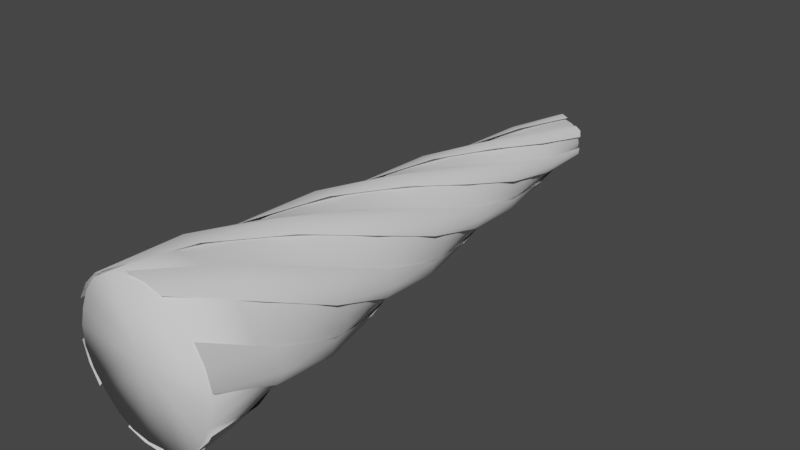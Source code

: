 # Source: attack_effect.blend  (saved by Blender 3.0.42; exported with 4.5.12 LTS)
import bpy
from mathutils import Matrix  # noqa: F401  (used for matrix-valued properties, if any)

bpy.ops.wm.read_factory_settings(use_empty=True)
scene = bpy.context.scene
scene.name = 'Scene'

# ---- world
world_world = bpy.data.worlds.new('World'); scene.world = world_world
world_world.use_nodes = True; world_world.node_tree.nodes.clear()
_N = world_world.node_tree.nodes; _L = world_world.node_tree.links
n0 = _N.new('ShaderNodeOutputWorld'); n0.name = 'World Output'; n0.location = (300, 300)
n1 = _N.new('ShaderNodeBackground'); n1.name = 'Background'; n1.location = (10, 300)
n1.inputs[0].default_value = (0.05088, 0.05088, 0.05088, 1.0)
_L.new(n1.outputs[0], n0.inputs[0])
n0.is_active_output = True
world_world.color = (0.05088, 0.05088, 0.05088)
world_world.use_sun_shadow = False
world_world.sun_shadow_jitter_overblur = 0.0

# ---- meshes
me_cone_001 = bpy.data.meshes.new('Cone.001')
me_cone_001.from_pydata([(2.721e-08, -3.771e-07, 0.0), (-0.8246, 0.9637, 10.0), (-1.029, 0.7073, 10.0), (-1.166, 0.3955, 10.0), (-1.252, 0.0817, 10.0), (-1.247, -0.2323, 10.0), (-1.127, -0.5372, 10.0), (-0.9257, -0.8125, 10.0), (-0.697, -1.044, 10.0), (-0.4223, -1.196, 10.0), (-0.0982, -1.244, 10.0), (0.2408, -1.208, 10.0), (0.5555, -1.126, 10.0), (0.8246, -0.9637, 10.0), (1.029, -0.7073, 10.0), (1.166, -0.3955, 10.0), (1.252, -0.0817, 10.0), (1.247, 0.2323, 10.0), (1.127, 0.5372, 10.0), (0.9257, 0.8125, 10.0), (0.697, 1.044, 10.0), (0.4223, 1.196, 10.0), (0.0982, 1.244, 10.0), (-0.2408, 1.208, 10.0), (-0.5555, 1.126, 10.0), (0.09953, -0.3737, 0.3704), (0.02167, -0.2299, 0.1481), (0.07612, -0.2134, 0.1481), (0.1827, -0.3315, 0.3704), (0.1267, -0.1826, 0.1481), (0.255, -0.2634, 0.3704), (0.1744, -0.1436, 0.1481), (0.3269, -0.1872, 0.3704), (0.2099, -0.09618, 0.1481), (0.3734, -0.1006, 0.3704), (0.2228, -0.04075, 0.1481), (0.3784, -0.007559, 0.3704), (0.2215, 0.01841, 0.1481), (0.3556, 0.08908, 0.3704), (0.2116, 0.07921, 0.1481), (0.3256, 0.1895, 0.3704), (0.1883, 0.1337, 0.1481), (0.2739, 0.273, 0.3704), (0.1467, 0.1726, 0.1481), (0.1958, 0.3239, 0.3704), (0.09478, 0.201, 0.1481), (0.1007, 0.3525, 0.3704), (0.0372, 0.2229, 0.1481), (-0.001323, 0.3767, 0.3704), (-0.02167, 0.2299, 0.1481), (-0.09953, 0.3737, 0.3704), (-0.07612, 0.2134, 0.1481), (-0.1827, 0.3315, 0.3704), (-0.1267, 0.1826, 0.1481), (-0.255, 0.2634, 0.3704), (-0.1744, 0.1436, 0.1481), (-0.3269, 0.1872, 0.3704), (-0.2099, 0.09618, 0.1481), (-0.3734, 0.1006, 0.3704), (-0.2228, 0.04075, 0.1481), (-0.3784, 0.007558, 0.3704), (-0.2215, -0.01841, 0.1481), (-0.3556, -0.08908, 0.3704), (-0.2116, -0.07921, 0.1481), (-0.3256, -0.1895, 0.3704), (-0.1883, -0.1337, 0.1481), (-0.2739, -0.273, 0.3704), (-0.1467, -0.1726, 0.1481), (-0.1958, -0.3239, 0.3704), (-0.09478, -0.201, 0.1481), (-0.1007, -0.3525, 0.3704), (-0.0372, -0.2229, 0.1481), (0.001323, -0.3767, 0.3704), (0.2585, -0.4133, 1.574), (0.1427, -0.4474, 1.574), (0.3379, -0.3286, 1.574), (0.3982, -0.2177, 1.574), (0.4588, -0.1001, 1.574), (0.4872, 0.01722, 1.574), (0.4536, 0.1283, 1.574), (0.3877, 0.236, 1.574), (0.3161, 0.3473, 1.574), (0.2287, 0.4305, 1.574), (0.1156, 0.457, 1.574), (-0.01058, 0.4537, 1.574), (-0.1427, 0.4474, 1.574), (-0.2585, 0.4133, 1.574), (-0.3379, 0.3286, 1.574), (-0.3982, 0.2177, 1.574), (-0.4588, 0.1001, 1.574), (-0.4872, -0.01722, 1.574), (-0.4536, -0.1283, 1.574), (-0.3877, -0.236, 1.574), (-0.3161, -0.3473, 1.574), (-0.2287, -0.4305, 1.574), (-0.1156, -0.457, 1.574), (0.01058, -0.4537, 1.574), (0.7688, 0.2881, 4.852), (0.7202, 0.5031, 5.517), (0.5552, 0.6344, 5.523), (0.65, 0.4453, 4.848), (0.7827, 0.09131, 4.849), (0.7869, 0.3029, 5.523), (0.3414, 0.7294, 5.536), (0.4785, 0.5808, 4.841), (0.1312, 0.8329, 5.523), (0.3123, 0.7235, 4.849), (-0.07566, 0.8752, 5.517), (0.1349, 0.8099, 4.852), (-0.2719, 0.798, 5.523), (-0.0607, 0.7855, 4.848), (-0.461, 0.6604, 5.536), (-0.2638, 0.7049, 4.841), (-0.6557, 0.5301, 5.523), (-0.4704, 0.6322, 4.849), (-0.7958, 0.3721, 5.517), (-0.6339, 0.5218, 4.852), (-0.827, 0.1636, 5.523), (-0.7107, 0.3402, 4.848), (-0.8024, -0.06903, 5.536), (-0.7423, 0.124, 4.841), (-0.7869, -0.3029, 5.523), (-0.7827, -0.09131, 4.849), (-0.7202, -0.5031, 5.517), (-0.7688, -0.2881, 4.852), (-0.5552, -0.6344, 5.523), (-0.65, -0.4453, 4.848), (-0.3414, -0.7294, 5.536), (-0.4785, -0.5808, 4.841), (-0.1312, -0.8329, 5.523), (-0.3123, -0.7235, 4.849), (0.07566, -0.8752, 5.517), (-0.1349, -0.8099, 4.852), (0.2719, -0.798, 5.523), (0.0607, -0.7855, 4.848), (0.461, -0.6604, 5.536), (0.2638, -0.7049, 4.841), (0.6557, -0.5301, 5.523), (0.4704, -0.6322, 4.849), (0.7958, -0.3721, 5.517), (0.6339, -0.5218, 4.852), (0.827, -0.1636, 5.523), (0.7107, -0.3402, 4.848), (0.8024, 0.06903, 5.536), (0.7423, -0.124, 4.841), (0.4429, -0.361, 2.438), (0.5948, -0.2507, 3.116), (0.3288, -0.4402, 2.437), (0.4965, -0.3708, 3.12), (0.612, -0.09673, 3.12), (0.4968, -0.236, 2.436), (0.5879, 0.07297, 3.128), (0.5189, -0.0864, 2.432), (0.5694, 0.2446, 3.12), (0.5456, 0.06463, 2.437), (0.5145, 0.3897, 3.116), (0.5341, 0.203, 2.438), (0.3898, 0.4816, 3.12), (0.4528, 0.3122, 2.436), (0.2307, 0.5456, 3.128), (0.3343, 0.4062, 2.432), (0.07281, 0.6154, 3.12), (0.2168, 0.5048, 2.437), (-0.08024, 0.6404, 3.116), (0.0912, 0.564, 2.438), (-0.2222, 0.5784, 3.12), (-0.04399, 0.5482, 2.436), (-0.3571, 0.4726, 3.128), (-0.1846, 0.4926, 2.432), (-0.4965, 0.3708, 3.12), (-0.3288, 0.4402, 2.437), (-0.5948, 0.2507, 3.116), (-0.4429, 0.361, 2.438), (-0.612, 0.09673, 3.12), (-0.4968, 0.236, 2.436), (-0.5879, -0.07297, 3.128), (-0.5189, 0.0864, 2.432), (-0.5694, -0.2446, 3.12), (-0.5456, -0.06463, 2.437), (-0.5145, -0.3897, 3.116), (-0.5341, -0.203, 2.438), (-0.3898, -0.4816, 3.12), (-0.4528, -0.3122, 2.436), (-0.2307, -0.5456, 3.128), (-0.3343, -0.4062, 2.432), (-0.07281, -0.6154, 3.12), (-0.2168, -0.5048, 2.437), (0.08024, -0.6404, 3.116), (-0.0912, -0.564, 2.438), (0.2222, -0.5784, 3.12), (0.04399, -0.5482, 2.436), (0.3571, -0.4726, 3.128), (0.1846, -0.4926, 2.432), (-0.03469, 1.006, 7.261), (-0.3019, 1.018, 7.924), (-0.2992, 0.9145, 7.25), (-0.5501, 0.8554, 7.943), (-0.5663, 0.833, 7.263), (-0.7986, 0.7014, 7.925), (-0.7809, 0.701, 7.268), (-0.9802, 0.51, 7.916), (-0.889, 0.4732, 7.261), (-1.032, 0.2474, 7.924), (-0.9416, 0.1982, 7.25), (-1.016, -0.0487, 7.943), (-1.005, -0.07398, 7.263), (-1.007, -0.3409, 7.925), (-0.9976, -0.3258, 7.268), (-0.9317, -0.5939, 7.916), (-0.8543, -0.5333, 7.261), (-0.7304, -0.7703, 7.924), (-0.6424, -0.7164, 7.25), (-0.4657, -0.9041, 7.943), (-0.4382, -0.9069, 7.263), (-0.2081, -1.042, 7.925), (-0.2166, -1.027, 7.268), (0.04842, -1.104, 7.916), (0.03469, -1.006, 7.261), (0.3019, -1.018, 7.924), (0.2992, -0.9145, 7.25), (0.5501, -0.8554, 7.943), (0.5663, -0.833, 7.263), (0.7986, -0.7014, 7.925), (0.7809, -0.701, 7.268), (0.9802, -0.51, 7.916), (0.889, -0.4732, 7.261), (1.032, -0.2474, 7.924), (0.9416, -0.1982, 7.25), (1.016, 0.04871, 7.943), (1.005, 0.07398, 7.263), (1.007, 0.3409, 7.925), (0.9976, 0.3258, 7.268), (0.9317, 0.5939, 7.916), (0.8543, 0.5333, 7.261), (0.7304, 0.7703, 7.924), (0.6424, 0.7164, 7.25), (0.4657, 0.9041, 7.943), (-0.04842, 1.104, 7.916), (0.2166, 1.027, 7.268), (0.2081, 1.042, 7.925), (0.4382, 0.9069, 7.263), (-0.8623, 0.8193, 9.124), (-0.5859, 0.9524, 8.469), (-1.033, 0.5368, 9.125), (-0.8005, 0.7241, 8.454), (-1.17, 0.2545, 9.109), (-1.005, 0.5017, 8.471), (-1.222, -0.03583, 9.106), (-1.13, 0.2558, 8.476), (-1.141, -0.3371, 9.124), (-1.118, -0.0312, 8.469), (-0.9816, -0.6266, 9.125), (-1.027, -0.3312, 8.454), (-0.8052, -0.8857, 9.109), (-0.9368, -0.6191, 8.471), (-0.58, -1.076, 9.106), (-0.7865, -0.8507, 8.476), (-0.2784, -1.156, 9.124), (-0.5319, -0.9836, 8.469), (0.05188, -1.163, 9.125), (-0.2269, -1.055, 8.454), (0.3644, -1.14, 9.109), (0.06775, -1.121, 8.471), (0.6421, -1.04, 9.106), (0.3434, -1.106, 8.476), (0.8623, -0.8193, 9.124), (0.5859, -0.9524, 8.469), (1.033, -0.5368, 9.125), (0.8005, -0.7241, 8.454), (1.17, -0.2545, 9.109), (1.005, -0.5017, 8.471), (1.222, 0.03583, 9.106), (1.13, -0.2558, 8.476), (1.141, 0.3371, 9.124), (1.118, 0.0312, 8.469), (0.9816, 0.6266, 9.125), (1.027, 0.3312, 8.454), (0.8052, 0.8857, 9.109), (0.9368, 0.6191, 8.471), (0.58, 1.076, 9.106), (0.7865, 0.8507, 8.476), (0.2784, 1.156, 9.124), (0.5319, 0.9836, 8.469), (-0.05188, 1.163, 9.125), (0.2269, 1.055, 8.454), (-0.3434, 1.106, 8.476), (-0.6421, 1.04, 9.106), (-0.06775, 1.121, 8.471), (-0.3644, 1.14, 9.109), (0.4396, 0.8901, 6.717), (0.6099, 0.7091, 6.06), (0.6146, 0.7281, 6.724), (0.7316, 0.5202, 6.056), (0.405, 0.8009, 6.055), (0.2047, 0.9304, 6.723), (0.1595, 0.8424, 6.045), (-0.05873, 0.9082, 6.739), (-0.08466, 0.8937, 6.056), (-0.3233, 0.8963, 6.724), (-0.3091, 0.8828, 6.06), (-0.551, 0.8257, 6.717), (-0.4911, 0.7512, 6.055), (-0.7034, 0.6424, 6.723), (-0.6498, 0.5593, 6.045), (-0.8159, 0.4032, 6.739), (-0.8163, 0.3735, 6.056), (-0.9379, 0.1682, 6.724), (-0.9191, 0.1737, 6.06), (-0.9906, -0.06435, 6.717), (-0.8961, -0.04969, 6.055), (-0.9081, -0.2879, 6.723), (-0.8092, -0.2831, 6.045), (-0.7571, -0.5049, 6.739), (-0.7316, -0.5202, 6.056), (-0.6146, -0.7281, 6.724), (-0.6099, -0.7091, 6.06), (-0.4396, -0.8901, 6.717), (-0.405, -0.8009, 6.055), (-0.2047, -0.9304, 6.723), (-0.1595, -0.8424, 6.045), (0.05873, -0.9082, 6.739), (0.08466, -0.8937, 6.056), (0.3233, -0.8963, 6.724), (0.3091, -0.8828, 6.06), (0.551, -0.8257, 6.717), (0.4911, -0.7512, 6.055), (0.7034, -0.6424, 6.723), (0.6498, -0.5593, 6.045), (0.8159, -0.4032, 6.739), (0.8163, -0.3735, 6.056), (0.9379, -0.1682, 6.724), (0.9191, -0.1737, 6.06), (0.9906, 0.06435, 6.717), (0.8961, 0.04969, 6.055), (0.9081, 0.2879, 6.723), (0.8092, 0.2831, 6.045), (0.7571, 0.5049, 6.739), (0.6749, 0.06736, 3.642), (0.689, 0.252, 4.321), (0.6016, 0.2406, 3.636), (0.5657, 0.4138, 4.332), (0.535, 0.417, 3.643), (0.4485, 0.5807, 4.321), (0.4368, 0.5556, 3.645), (0.3083, 0.6995, 4.317), (0.2791, 0.6181, 3.642), (0.1263, 0.7227, 4.321), (0.09249, 0.6413, 3.636), (-0.07553, 0.6968, 4.332), (-0.09364, 0.6718, 3.643), (-0.2787, 0.6787, 4.321), (-0.2628, 0.656, 3.645), (-0.4517, 0.6167, 4.317), (-0.3958, 0.5508, 3.642), (-0.5627, 0.4707, 4.321), (-0.5091, 0.4007, 3.636), (-0.6412, 0.283, 4.332), (-0.6286, 0.2548, 3.643), (-0.7271, 0.09803, 4.321), (-0.6995, 0.1005, 3.645), (-0.76, -0.08281, 4.317), (-0.6749, -0.06736, 3.642), (-0.689, -0.252, 4.321), (-0.6016, -0.2406, 3.636), (-0.5657, -0.4138, 4.332), (-0.535, -0.417, 3.643), (-0.4485, -0.5807, 4.321), (-0.4368, -0.5556, 3.645), (-0.3083, -0.6995, 4.317), (-0.2791, -0.6181, 3.642), (-0.1263, -0.7227, 4.321), (-0.09249, -0.6413, 3.636), (0.07553, -0.6968, 4.332), (0.09364, -0.6718, 3.643), (0.2787, -0.6787, 4.321), (0.2628, -0.656, 3.645), (0.4517, -0.6167, 4.317), (0.3958, -0.5508, 3.642), (0.5627, -0.4707, 4.321), (0.5091, -0.4007, 3.636), (0.6412, -0.283, 4.332), (0.76, 0.08281, 4.317), (0.6995, -0.1005, 3.645), (0.7271, -0.09803, 4.321), (0.6286, -0.2548, 3.643), (0.0, 2.45e-07, 10.0)], [], [(73, 25, 28, 75), (74, 72, 25, 73), (75, 28, 30, 76), (0, 31, 29), (76, 30, 32, 77), (0, 33, 31), (77, 32, 34, 78), (0, 35, 33), (78, 34, 36, 79), (0, 37, 35), (79, 36, 38, 80), (0, 39, 37), (80, 38, 40, 81), (0, 41, 39), (81, 40, 42, 82), (0, 43, 41), (82, 42, 44, 83), (0, 45, 43), (83, 44, 46, 84), (0, 47, 45), (84, 46, 48, 85), (0, 49, 47), (85, 48, 50, 86), (0, 51, 49), (86, 50, 52, 87), (0, 53, 51), (87, 52, 54, 88), (0, 55, 53), (88, 54, 56, 89), (0, 57, 55), (89, 56, 58, 90), (0, 59, 57), (90, 58, 60, 91), (0, 61, 59), (91, 60, 62, 92), (0, 63, 61), (92, 62, 64, 93), (0, 65, 63), (93, 64, 66, 94), (0, 67, 65), (94, 66, 68, 95), (0, 69, 67), (95, 68, 70, 96), (0, 71, 69), (96, 70, 72, 74), (0, 27, 26), (0, 29, 27), (28, 25, 26, 27), (30, 28, 27, 29), (32, 30, 29, 31), (34, 32, 31, 33), (36, 34, 33, 35), (38, 36, 35, 37), (40, 38, 37, 39), (42, 40, 39, 41), (44, 42, 41, 43), (46, 44, 43, 45), (48, 46, 45, 47), (50, 48, 47, 49), (52, 50, 49, 51), (54, 52, 51, 53), (56, 54, 53, 55), (58, 56, 55, 57), (60, 58, 57, 59), (62, 60, 59, 61), (64, 62, 61, 63), (66, 64, 63, 65), (68, 66, 65, 67), (70, 68, 67, 69), (72, 70, 69, 71), (25, 72, 71, 26), (0, 26, 71), (144, 380, 383, 101), (382, 146, 149, 337), (142, 378, 380, 144), (140, 376, 378, 142), (138, 374, 376, 140), (136, 372, 374, 138), (134, 370, 372, 136), (132, 368, 370, 134), (130, 366, 368, 132), (128, 364, 366, 130), (126, 362, 364, 128), (124, 360, 362, 126), (122, 358, 360, 124), (120, 356, 358, 122), (118, 354, 356, 120), (116, 352, 354, 118), (114, 350, 352, 116), (112, 348, 350, 114), (110, 346, 348, 112), (108, 344, 346, 110), (106, 342, 344, 108), (335, 143, 102, 292), (101, 383, 381, 97), (97, 381, 338, 100), (192, 96, 74, 147), (193, 294, 296, 195), (190, 95, 96, 192), (188, 94, 95, 190), (186, 93, 94, 188), (184, 92, 93, 186), (182, 91, 92, 184), (180, 90, 91, 182), (178, 89, 90, 180), (176, 88, 89, 178), (174, 87, 88, 176), (172, 86, 87, 174), (170, 85, 86, 172), (168, 84, 85, 170), (166, 83, 84, 168), (164, 82, 83, 166), (162, 81, 82, 164), (160, 80, 81, 162), (158, 79, 80, 160), (156, 78, 79, 158), (154, 77, 78, 156), (152, 76, 77, 154), (147, 74, 73, 145), (145, 73, 75, 150), (195, 296, 298, 197), (240, 291, 289, 238), (285, 237, 194, 242), (197, 298, 300, 199), (199, 300, 302, 201), (201, 302, 304, 203), (203, 304, 306, 205), (205, 306, 308, 207), (207, 308, 310, 209), (209, 310, 312, 211), (211, 312, 314, 213), (213, 314, 316, 215), (215, 316, 318, 217), (217, 318, 320, 219), (219, 320, 322, 221), (221, 322, 324, 223), (223, 324, 326, 225), (225, 326, 328, 227), (227, 328, 330, 229), (229, 330, 332, 231), (231, 332, 334, 233), (233, 334, 336, 235), (235, 336, 291, 240), (287, 239, 237, 285), (24, 288, 286, 1), (23, 283, 288, 24), (22, 281, 283, 23), (21, 279, 281, 22), (20, 277, 279, 21), (19, 275, 277, 20), (18, 273, 275, 19), (17, 271, 273, 18), (16, 269, 271, 17), (15, 267, 269, 16), (14, 265, 267, 15), (13, 263, 265, 14), (12, 261, 263, 13), (11, 259, 261, 12), (10, 257, 259, 11), (9, 255, 257, 10), (8, 253, 255, 9), (7, 251, 253, 8), (6, 249, 251, 7), (5, 247, 249, 6), (4, 245, 247, 5), (3, 243, 245, 4), (2, 241, 243, 3), (242, 194, 196, 244), (1, 286, 241, 2), (238, 289, 294, 193), (244, 196, 198, 246), (246, 198, 200, 248), (248, 200, 202, 250), (250, 202, 204, 252), (252, 204, 206, 254), (254, 206, 208, 256), (256, 208, 210, 258), (258, 210, 212, 260), (260, 212, 214, 262), (262, 214, 216, 264), (264, 216, 218, 266), (266, 218, 220, 268), (268, 220, 222, 270), (270, 222, 224, 272), (272, 224, 226, 274), (274, 226, 228, 276), (276, 228, 230, 278), (278, 230, 232, 280), (280, 232, 234, 282), (282, 234, 236, 284), (284, 236, 239, 287), (292, 102, 98, 290), (100, 338, 340, 104), (293, 99, 103, 295), (295, 103, 105, 297), (297, 105, 107, 299), (299, 107, 109, 301), (301, 109, 111, 303), (303, 111, 113, 305), (305, 113, 115, 307), (307, 115, 117, 309), (309, 117, 119, 311), (311, 119, 121, 313), (313, 121, 123, 315), (315, 123, 125, 317), (317, 125, 127, 319), (319, 127, 129, 321), (321, 129, 131, 323), (323, 131, 133, 325), (325, 133, 135, 327), (327, 135, 137, 329), (329, 137, 139, 331), (331, 139, 141, 333), (333, 141, 143, 335), (104, 340, 342, 106), (150, 75, 76, 152), (377, 189, 191, 379), (375, 187, 189, 377), (373, 185, 187, 375), (371, 183, 185, 373), (369, 181, 183, 371), (367, 179, 181, 369), (365, 177, 179, 367), (363, 175, 177, 365), (361, 173, 175, 363), (359, 171, 173, 361), (357, 169, 171, 359), (355, 167, 169, 357), (353, 165, 167, 355), (351, 163, 165, 353), (349, 161, 163, 351), (347, 159, 161, 349), (345, 157, 159, 347), (343, 155, 157, 345), (341, 153, 155, 343), (339, 151, 153, 341), (337, 149, 151, 339), (379, 191, 148, 384), (384, 148, 146, 382), (144, 101, 102, 143), (142, 144, 143, 141), (140, 142, 141, 139), (138, 140, 139, 137), (136, 138, 137, 135), (134, 136, 135, 133), (132, 134, 133, 131), (130, 132, 131, 129), (128, 130, 129, 127), (126, 128, 127, 125), (124, 126, 125, 123), (122, 124, 123, 121), (120, 122, 121, 119), (118, 120, 119, 117), (116, 118, 117, 115), (114, 116, 115, 113), (112, 114, 113, 111), (110, 112, 111, 109), (108, 110, 109, 107), (106, 108, 107, 105), (104, 106, 105, 103), (100, 104, 103, 99), (101, 97, 98, 102), (97, 100, 99, 98), (192, 147, 148, 191), (190, 192, 191, 189), (188, 190, 189, 187), (186, 188, 187, 185), (184, 186, 185, 183), (182, 184, 183, 181), (180, 182, 181, 179), (178, 180, 179, 177), (176, 178, 177, 175), (174, 176, 175, 173), (172, 174, 173, 171), (170, 172, 171, 169), (168, 170, 169, 167), (166, 168, 167, 165), (164, 166, 165, 163), (162, 164, 163, 161), (160, 162, 161, 159), (158, 160, 159, 157), (156, 158, 157, 155), (154, 156, 155, 153), (152, 154, 153, 151), (150, 152, 151, 149), (147, 145, 146, 148), (145, 150, 149, 146), (238, 193, 194, 237), (240, 238, 237, 239), (193, 195, 196, 194), (195, 197, 198, 196), (197, 199, 200, 198), (199, 201, 202, 200), (201, 203, 204, 202), (203, 205, 206, 204), (205, 207, 208, 206), (207, 209, 210, 208), (209, 211, 212, 210), (211, 213, 214, 212), (213, 215, 216, 214), (215, 217, 218, 216), (217, 219, 220, 218), (219, 221, 222, 220), (221, 223, 224, 222), (223, 225, 226, 224), (225, 227, 228, 226), (227, 229, 230, 228), (229, 231, 232, 230), (231, 233, 234, 232), (233, 235, 236, 234), (235, 240, 239, 236), (284, 287, 288, 283), (282, 284, 283, 281), (280, 282, 281, 279), (278, 280, 279, 277), (276, 278, 277, 275), (274, 276, 275, 273), (272, 274, 273, 271), (270, 272, 271, 269), (268, 270, 269, 267), (266, 268, 267, 265), (264, 266, 265, 263), (262, 264, 263, 261), (260, 262, 261, 259), (258, 260, 259, 257), (256, 258, 257, 255), (254, 256, 255, 253), (252, 254, 253, 251), (250, 252, 251, 249), (248, 250, 249, 247), (246, 248, 247, 245), (244, 246, 245, 243), (242, 244, 243, 241), (287, 285, 286, 288), (285, 242, 241, 286), (290, 293, 294, 289), (292, 290, 289, 291), (293, 295, 296, 294), (295, 297, 298, 296), (297, 299, 300, 298), (299, 301, 302, 300), (301, 303, 304, 302), (303, 305, 306, 304), (305, 307, 308, 306), (307, 309, 310, 308), (309, 311, 312, 310), (311, 313, 314, 312), (313, 315, 316, 314), (315, 317, 318, 316), (317, 319, 320, 318), (319, 321, 322, 320), (321, 323, 324, 322), (323, 325, 326, 324), (325, 327, 328, 326), (327, 329, 330, 328), (329, 331, 332, 330), (331, 333, 334, 332), (333, 335, 336, 334), (335, 292, 291, 336), (382, 337, 338, 381), (384, 382, 381, 383), (337, 339, 340, 338), (339, 341, 342, 340), (341, 343, 344, 342), (343, 345, 346, 344), (345, 347, 348, 346), (347, 349, 350, 348), (349, 351, 352, 350), (351, 353, 354, 352), (353, 355, 356, 354), (355, 357, 358, 356), (357, 359, 360, 358), (359, 361, 362, 360), (361, 363, 364, 362), (363, 365, 366, 364), (365, 367, 368, 366), (367, 369, 370, 368), (369, 371, 372, 370), (371, 373, 374, 372), (373, 375, 376, 374), (375, 377, 378, 376), (377, 379, 380, 378), (379, 384, 383, 380), (290, 98, 99, 293), (14, 15, 385), (16, 385, 15), (9, 10, 385), (385, 4, 5), (8, 9, 385), (13, 14, 385), (385, 16, 17), (21, 22, 385), (12, 13, 385), (12, 385, 11), (24, 1, 385), (6, 7, 385), (2, 3, 385), (3, 4, 385), (2, 385, 1), (385, 10, 11), (5, 6, 385), (23, 24, 385), (20, 21, 385), (7, 8, 385), (17, 18, 385), (18, 19, 385), (385, 22, 23), (19, 20, 385)])
me_cone_001.polygons.foreach_set('use_smooth', [True] * 408)
_uv = me_cone_001.uv_layers.new(name='UVMap')
_uv.uv.foreach_set('vector', [1.0, 0.9304, 1.0, 0.9919, 0.9583, 0.9919, 0.9583, 0.9304, 0.04167, 0.9304, 0.04167, 0.9919, -1.863e-07, 0.9919, -1.863e-07, 0.9304, 0.9583, 0.9304, 0.9583, 0.9919, 0.9167, 0.9919, 0.9167, 0.9304, 0.25, 0.25, 0.377, 0.377, 0.3398, 0.4056, 0.9167, 0.9304, 0.9167, 0.9919, 0.875, 0.9919, 0.875, 0.9304, 0.25, 0.25, 0.4056, 0.3398, 0.377, 0.377, 0.875, 0.9304, 0.875, 0.9919, 0.8333, 0.9919, 0.8333, 0.9304, 0.25, 0.25, 0.4235, 0.2965, 0.4056, 0.3398, 0.8333, 0.9304, 0.8333, 0.9919, 0.7917, 0.9919, 0.7917, 0.9304, 0.25, 0.25, 0.4297, 0.25, 0.4235, 0.2965, 0.7917, 0.9304, 0.7917, 0.9919, 0.75, 0.9919, 0.75, 0.9304, 0.25, 0.25, 0.4235, 0.2035, 0.4297, 0.25, 0.75, 0.9304, 0.75, 0.9919, 0.7083, 0.9919, 0.7083, 0.9304, 0.25, 0.25, 0.4056, 0.1602, 0.4235, 0.2035, 0.7083, 0.9304, 0.7083, 0.9919, 0.6667, 0.9919, 0.6667, 0.9304, 0.25, 0.25, 0.377, 0.123, 0.4056, 0.1602, 0.6667, 0.9304, 0.6667, 0.9919, 0.625, 0.9919, 0.625, 0.9304, 0.25, 0.25, 0.3398, 0.09441, 0.377, 0.123, 0.625, 0.9304, 0.625, 0.9919, 0.5833, 0.9919, 0.5833, 0.9304, 0.25, 0.25, 0.2965, 0.07647, 0.3398, 0.09441, 0.5833, 0.9304, 0.5833, 0.9919, 0.5417, 0.9919, 0.5417, 0.9304, 0.25, 0.25, 0.25, 0.07035, 0.2965, 0.07647, 0.5417, 0.9304, 0.5417, 0.9919, 0.5, 0.9919, 0.5, 0.9304, 0.25, 0.25, 0.2035, 0.07647, 0.25, 0.07035, 0.5, 0.9304, 0.5, 0.9919, 0.4583, 0.9919, 0.4583, 0.9304, 0.25, 0.25, 0.1602, 0.09441, 0.2035, 0.07647, 0.4583, 0.9304, 0.4583, 0.9919, 0.4167, 0.9919, 0.4167, 0.9304, 0.25, 0.25, 0.123, 0.123, 0.1602, 0.09441, 0.4167, 0.9304, 0.4167, 0.9919, 0.375, 0.9919, 0.375, 0.9304, 0.25, 0.25, 0.09441, 0.1602, 0.123, 0.123, 0.375, 0.9304, 0.375, 0.9919, 0.3333, 0.9919, 0.3333, 0.9304, 0.25, 0.25, 0.07647, 0.2035, 0.09441, 0.1602, 0.3333, 0.9304, 0.3333, 0.9919, 0.2917, 0.9919, 0.2917, 0.9304, 0.25, 0.25, 0.07035, 0.25, 0.07647, 0.2035, 0.2917, 0.9304, 0.2917, 0.9919, 0.25, 0.9919, 0.25, 0.9304, 0.25, 0.25, 0.07647, 0.2965, 0.07035, 0.25, 0.25, 0.9304, 0.25, 0.9919, 0.2083, 0.9919, 0.2083, 0.9304, 0.25, 0.25, 0.09441, 0.3398, 0.07647, 0.2965, 0.2083, 0.9304, 0.2083, 0.9919, 0.1667, 0.9919, 0.1667, 0.9304, 0.25, 0.25, 0.123, 0.377, 0.09441, 0.3398, 0.1667, 0.9304, 0.1667, 0.9919, 0.125, 0.9919, 0.125, 0.9304, 0.25, 0.25, 0.1602, 0.4056, 0.123, 0.377, 0.125, 0.9304, 0.125, 0.9919, 0.08333, 0.9919, 0.08333, 0.9304, 0.25, 0.25, 0.2035, 0.4235, 0.1602, 0.4056, 0.08333, 0.9304, 0.08333, 0.9919, 0.04167, 0.9919, 0.04167, 0.9304, 0.25, 0.25, 0.2965, 0.4235, 0.25, 0.4297, 0.25, 0.25, 0.3398, 0.4056, 0.2965, 0.4235, 0.3121, 0.4818, 0.25, 0.49, 0.25, 0.4297, 0.2965, 0.4235, 0.37, 0.4578, 0.3121, 0.4818, 0.2965, 0.4235, 0.3398, 0.4056, 0.4197, 0.4197, 0.37, 0.4578, 0.3398, 0.4056, 0.377, 0.377, 0.4578, 0.37, 0.4197, 0.4197, 0.377, 0.377, 0.4056, 0.3398, 0.4818, 0.3121, 0.4578, 0.37, 0.4056, 0.3398, 0.4235, 0.2965, 0.49, 0.25, 0.4818, 0.3121, 0.4235, 0.2965, 0.4297, 0.25, 0.4818, 0.1879, 0.49, 0.25, 0.4297, 0.25, 0.4235, 0.2035, 0.4578, 0.13, 0.4818, 0.1879, 0.4235, 0.2035, 0.4056, 0.1602, 0.4197, 0.08029, 0.4578, 0.13, 0.4056, 0.1602, 0.377, 0.123, 0.37, 0.04215, 0.4197, 0.08029, 0.377, 0.123, 0.3398, 0.09441, 0.3121, 0.01818, 0.37, 0.04215, 0.3398, 0.09441, 0.2965, 0.07647, 0.25, 0.01, 0.3121, 0.01818, 0.2965, 0.07647, 0.25, 0.07035, 0.1879, 0.01818, 0.25, 0.01, 0.25, 0.07035, 0.2035, 0.07647, 0.13, 0.04215, 0.1879, 0.01818, 0.2035, 0.07647, 0.1602, 0.09441, 0.08029, 0.08029, 0.13, 0.04215, 0.1602, 0.09441, 0.123, 0.123, 0.04215, 0.13, 0.08029, 0.08029, 0.123, 0.123, 0.09441, 0.1602, 0.01818, 0.1879, 0.04215, 0.13, 0.09441, 0.1602, 0.07647, 0.2035, 0.01, 0.25, 0.01818, 0.1879, 0.07647, 0.2035, 0.07035, 0.25, 0.01818, 0.3121, 0.01, 0.25, 0.07035, 0.25, 0.07647, 0.2965, 0.04215, 0.37, 0.01818, 0.3121, 0.07647, 0.2965, 0.09441, 0.3398, 0.08029, 0.4197, 0.04215, 0.37, 0.09441, 0.3398, 0.123, 0.377, 0.13, 0.4578, 0.08029, 0.4197, 0.123, 0.377, 0.1602, 0.4056, 0.1879, 0.4818, 0.13, 0.4578, 0.1602, 0.4056, 0.2035, 0.4235, 0.25, 0.49, 0.1879, 0.4818, 0.2035, 0.4235, 0.25, 0.4297, 0.25, 0.25, 0.25, 0.4297, 0.2035, 0.4235, 0.08333, 0.7635, 0.08333, 0.7895, 0.04167, 0.7901, 0.04167, 0.7631, 1.0, 0.8246, 1.0, 0.8516, 0.9583, 0.8514, 0.9583, 0.8248, 0.125, 0.7632, 0.125, 0.7901, 0.08333, 0.7895, 0.08333, 0.7635, 0.1667, 0.7629, 0.1667, 0.7903, 0.125, 0.7901, 0.125, 0.7632, 0.2083, 0.7631, 0.2083, 0.7901, 0.1667, 0.7903, 0.1667, 0.7629, 0.25, 0.7635, 0.25, 0.7895, 0.2083, 0.7901, 0.2083, 0.7631, 0.2917, 0.7632, 0.2917, 0.7901, 0.25, 0.7895, 0.25, 0.7635, 0.3333, 0.7629, 0.3333, 0.7903, 0.2917, 0.7901, 0.2917, 0.7632, 0.375, 0.7631, 0.375, 0.7901, 0.3333, 0.7903, 0.3333, 0.7629, 0.4167, 0.7635, 0.4167, 0.7895, 0.375, 0.7901, 0.375, 0.7631, 0.4583, 0.7632, 0.4583, 0.7901, 0.4167, 0.7895, 0.4167, 0.7635, 0.5, 0.7629, 0.5, 0.7903, 0.4583, 0.7901, 0.4583, 0.7632, 0.5417, 0.7631, 0.5417, 0.7901, 0.5, 0.7903, 0.5, 0.7629, 0.5833, 0.7635, 0.5833, 0.7895, 0.5417, 0.7901, 0.5417, 0.7631, 0.625, 0.7632, 0.625, 0.7901, 0.5833, 0.7895, 0.5833, 0.7635, 0.6667, 0.7629, 0.6667, 0.7903, 0.625, 0.7901, 0.625, 0.7632, 0.7083, 0.7631, 0.7083, 0.7901, 0.6667, 0.7903, 0.6667, 0.7629, 0.75, 0.7635, 0.75, 0.7895, 0.7083, 0.7901, 0.7083, 0.7631, 0.7917, 0.7632, 0.7917, 0.7901, 0.75, 0.7895, 0.75, 0.7635, 0.8333, 0.7629, 0.8333, 0.7903, 0.7917, 0.7901, 0.7917, 0.7632, 0.875, 0.7631, 0.875, 0.7901, 0.8333, 0.7903, 0.8333, 0.7629, 0.08333, 0.702, 0.08333, 0.728, 0.04167, 0.7287, 0.04167, 0.7014, 0.04167, 0.7631, 0.04167, 0.7901, -1.863e-07, 0.7903, -1.863e-07, 0.7629, 1.0, 0.7629, 1.0, 0.7903, 0.9583, 0.7901, 0.9583, 0.7632, 0.08333, 0.8866, 0.08333, 0.9304, 0.04167, 0.9304, 0.04167, 0.8863, 0.9583, 0.6399, 0.9583, 0.6674, 0.9167, 0.6665, 0.9167, 0.6405, 0.125, 0.8864, 0.125, 0.9304, 0.08333, 0.9304, 0.08333, 0.8866, 0.1667, 0.8862, 0.1667, 0.9304, 0.125, 0.9304, 0.125, 0.8864, 0.2083, 0.8863, 0.2083, 0.9304, 0.1667, 0.9304, 0.1667, 0.8862, 0.25, 0.8866, 0.25, 0.9304, 0.2083, 0.9304, 0.2083, 0.8863, 0.2917, 0.8864, 0.2917, 0.9304, 0.25, 0.9304, 0.25, 0.8866, 0.3333, 0.8862, 0.3333, 0.9304, 0.2917, 0.9304, 0.2917, 0.8864, 0.375, 0.8863, 0.375, 0.9304, 0.3333, 0.9304, 0.3333, 0.8862, 0.4167, 0.8866, 0.4167, 0.9304, 0.375, 0.9304, 0.375, 0.8863, 0.4583, 0.8864, 0.4583, 0.9304, 0.4167, 0.9304, 0.4167, 0.8866, 0.5, 0.8862, 0.5, 0.9304, 0.4583, 0.9304, 0.4583, 0.8864, 0.5417, 0.8863, 0.5417, 0.9304, 0.5, 0.9304, 0.5, 0.8862, 0.5833, 0.8866, 0.5833, 0.9304, 0.5417, 0.9304, 0.5417, 0.8863, 0.625, 0.8864, 0.625, 0.9304, 0.5833, 0.9304, 0.5833, 0.8866, 0.6667, 0.8862, 0.6667, 0.9304, 0.625, 0.9304, 0.625, 0.8864, 0.7083, 0.8863, 0.7083, 0.9304, 0.6667, 0.9304, 0.6667, 0.8862, 0.75, 0.8866, 0.75, 0.9304, 0.7083, 0.9304, 0.7083, 0.8863, 0.7917, 0.8864, 0.7917, 0.9304, 0.75, 0.9304, 0.75, 0.8866, 0.8333, 0.8862, 0.8333, 0.9304, 0.7917, 0.9304, 0.7917, 0.8864, 0.875, 0.8863, 0.875, 0.9304, 0.8333, 0.9304, 0.8333, 0.8862, 0.9167, 0.8866, 0.9167, 0.9304, 0.875, 0.9304, 0.875, 0.8863, 0.04167, 0.8863, 0.04167, 0.9304, -1.863e-07, 0.9304, -1.863e-07, 0.8862, 1.0, 0.8862, 1.0, 0.9304, 0.9583, 0.9304, 0.9583, 0.8864, 0.9167, 0.6405, 0.9167, 0.6665, 0.875, 0.6673, 0.875, 0.6398, 0.04167, 0.6398, 0.04167, 0.6673, -1.863e-07, 0.6677, -1.863e-07, 0.6396, 1.0, 0.5778, 1.0, 0.6064, 0.9583, 0.606, 0.9583, 0.5782, 0.875, 0.6398, 0.875, 0.6673, 0.8333, 0.6677, 0.8333, 0.6396, 0.8333, 0.6396, 0.8333, 0.6677, 0.7917, 0.6674, 0.7917, 0.6399, 0.7917, 0.6399, 0.7917, 0.6674, 0.75, 0.6665, 0.75, 0.6405, 0.75, 0.6405, 0.75, 0.6665, 0.7083, 0.6673, 0.7083, 0.6398, 0.7083, 0.6398, 0.7083, 0.6673, 0.6667, 0.6677, 0.6667, 0.6396, 0.6667, 0.6396, 0.6667, 0.6677, 0.625, 0.6674, 0.625, 0.6399, 0.625, 0.6399, 0.625, 0.6674, 0.5833, 0.6665, 0.5833, 0.6405, 0.5833, 0.6405, 0.5833, 0.6665, 0.5417, 0.6673, 0.5417, 0.6398, 0.5417, 0.6398, 0.5417, 0.6673, 0.5, 0.6677, 0.5, 0.6396, 0.5, 0.6396, 0.5, 0.6677, 0.4583, 0.6674, 0.4583, 0.6399, 0.4583, 0.6399, 0.4583, 0.6674, 0.4167, 0.6665, 0.4167, 0.6405, 0.4167, 0.6405, 0.4167, 0.6665, 0.375, 0.6673, 0.375, 0.6398, 0.375, 0.6398, 0.375, 0.6673, 0.3333, 0.6677, 0.3333, 0.6396, 0.3333, 0.6396, 0.3333, 0.6677, 0.2917, 0.6674, 0.2917, 0.6399, 0.2917, 0.6399, 0.2917, 0.6674, 0.25, 0.6665, 0.25, 0.6405, 0.25, 0.6405, 0.25, 0.6665, 0.2083, 0.6673, 0.2083, 0.6398, 0.2083, 0.6398, 0.2083, 0.6673, 0.1667, 0.6677, 0.1667, 0.6396, 0.1667, 0.6396, 0.1667, 0.6677, 0.125, 0.6674, 0.125, 0.6399, 0.125, 0.6399, 0.125, 0.6674, 0.08333, 0.6665, 0.08333, 0.6405, 0.08333, 0.6405, 0.08333, 0.6665, 0.04167, 0.6673, 0.04167, 0.6398, 0.04167, 0.5781, 0.04167, 0.606, -1.863e-07, 0.6064, -1.863e-07, 0.5778, 0.04167, 0.5, 0.04167, 0.5455, -1.863e-07, 0.5457, -1.863e-07, 0.5, 0.08333, 0.5, 0.08333, 0.5447, 0.04167, 0.5455, 0.04167, 0.5, 0.125, 0.5, 0.125, 0.5448, 0.08333, 0.5447, 0.08333, 0.5, 0.1667, 0.5, 0.1667, 0.5457, 0.125, 0.5448, 0.125, 0.5, 0.2083, 0.5, 0.2083, 0.5455, 0.1667, 0.5457, 0.1667, 0.5, 0.25, 0.5, 0.25, 0.5447, 0.2083, 0.5455, 0.2083, 0.5, 0.2917, 0.5, 0.2917, 0.5448, 0.25, 0.5447, 0.25, 0.5, 0.3333, 0.5, 0.3333, 0.5457, 0.2917, 0.5448, 0.2917, 0.5, 0.375, 0.5, 0.375, 0.5455, 0.3333, 0.5457, 0.3333, 0.5, 0.4167, 0.5, 0.4167, 0.5447, 0.375, 0.5455, 0.375, 0.5, 0.4583, 0.5, 0.4583, 0.5448, 0.4167, 0.5447, 0.4167, 0.5, 0.5, 0.5, 0.5, 0.5457, 0.4583, 0.5448, 0.4583, 0.5, 0.5417, 0.5, 0.5417, 0.5455, 0.5, 0.5457, 0.5, 0.5, 0.5833, 0.5, 0.5833, 0.5447, 0.5417, 0.5455, 0.5417, 0.5, 0.625, 0.5, 0.625, 0.5448, 0.5833, 0.5447, 0.5833, 0.5, 0.6667, 0.5, 0.6667, 0.5457, 0.625, 0.5448, 0.625, 0.5, 0.7083, 0.5, 0.7083, 0.5455, 0.6667, 0.5457, 0.6667, 0.5, 0.75, 0.5, 0.75, 0.5447, 0.7083, 0.5455, 0.7083, 0.5, 0.7917, 0.5, 0.7917, 0.5448, 0.75, 0.5447, 0.75, 0.5, 0.8333, 0.5, 0.8333, 0.5457, 0.7917, 0.5448, 0.7917, 0.5, 0.875, 0.5, 0.875, 0.5455, 0.8333, 0.5457, 0.8333, 0.5, 0.9167, 0.5, 0.9167, 0.5447, 0.875, 0.5455, 0.875, 0.5, 0.9583, 0.5, 0.9583, 0.5448, 0.9167, 0.5447, 0.9167, 0.5, 0.9583, 0.5782, 0.9583, 0.606, 0.9167, 0.6051, 0.9167, 0.5789, 1.0, 0.5, 1.0, 0.5457, 0.9583, 0.5448, 0.9583, 0.5, 1.0, 0.6396, 1.0, 0.6677, 0.9583, 0.6674, 0.9583, 0.6399, 0.9167, 0.5789, 0.9167, 0.6051, 0.875, 0.606, 0.875, 0.5781, 0.875, 0.5781, 0.875, 0.606, 0.8333, 0.6064, 0.8333, 0.5778, 0.8333, 0.5778, 0.8333, 0.6064, 0.7917, 0.606, 0.7917, 0.5782, 0.7917, 0.5782, 0.7917, 0.606, 0.75, 0.6051, 0.75, 0.5789, 0.75, 0.5789, 0.75, 0.6051, 0.7083, 0.606, 0.7083, 0.5781, 0.7083, 0.5781, 0.7083, 0.606, 0.6667, 0.6064, 0.6667, 0.5778, 0.6667, 0.5778, 0.6667, 0.6064, 0.625, 0.606, 0.625, 0.5782, 0.625, 0.5782, 0.625, 0.606, 0.5833, 0.6051, 0.5833, 0.5789, 0.5833, 0.5789, 0.5833, 0.6051, 0.5417, 0.606, 0.5417, 0.5781, 0.5417, 0.5781, 0.5417, 0.606, 0.5, 0.6064, 0.5, 0.5778, 0.5, 0.5778, 0.5, 0.6064, 0.4583, 0.606, 0.4583, 0.5782, 0.4583, 0.5782, 0.4583, 0.606, 0.4167, 0.6051, 0.4167, 0.5789, 0.4167, 0.5789, 0.4167, 0.6051, 0.375, 0.606, 0.375, 0.5781, 0.375, 0.5781, 0.375, 0.606, 0.3333, 0.6064, 0.3333, 0.5778, 0.3333, 0.5778, 0.3333, 0.6064, 0.2917, 0.606, 0.2917, 0.5782, 0.2917, 0.5782, 0.2917, 0.606, 0.25, 0.6051, 0.25, 0.5789, 0.25, 0.5789, 0.25, 0.6051, 0.2083, 0.606, 0.2083, 0.5781, 0.2083, 0.5781, 0.2083, 0.606, 0.1667, 0.6064, 0.1667, 0.5778, 0.1667, 0.5778, 0.1667, 0.6064, 0.125, 0.606, 0.125, 0.5782, 0.125, 0.5782, 0.125, 0.606, 0.08333, 0.6051, 0.08333, 0.5789, 0.08333, 0.5789, 0.08333, 0.6051, 0.04167, 0.606, 0.04167, 0.5781, 0.04167, 0.7014, 0.04167, 0.7287, -1.863e-07, 0.729, -1.863e-07, 0.7013, 0.9583, 0.7632, 0.9583, 0.7901, 0.9167, 0.7895, 0.9167, 0.7635, 0.9583, 0.7015, 0.9583, 0.7287, 0.9167, 0.728, 0.9167, 0.702, 0.9167, 0.702, 0.9167, 0.728, 0.875, 0.7287, 0.875, 0.7014, 0.875, 0.7014, 0.875, 0.7287, 0.8333, 0.729, 0.8333, 0.7013, 0.8333, 0.7013, 0.8333, 0.729, 0.7917, 0.7287, 0.7917, 0.7015, 0.7917, 0.7015, 0.7917, 0.7287, 0.75, 0.728, 0.75, 0.702, 0.75, 0.702, 0.75, 0.728, 0.7083, 0.7287, 0.7083, 0.7014, 0.7083, 0.7014, 0.7083, 0.7287, 0.6667, 0.729, 0.6667, 0.7013, 0.6667, 0.7013, 0.6667, 0.729, 0.625, 0.7287, 0.625, 0.7015, 0.625, 0.7015, 0.625, 0.7287, 0.5833, 0.728, 0.5833, 0.702, 0.5833, 0.702, 0.5833, 0.728, 0.5417, 0.7287, 0.5417, 0.7014, 0.5417, 0.7014, 0.5417, 0.7287, 0.5, 0.729, 0.5, 0.7013, 0.5, 0.7013, 0.5, 0.729, 0.4583, 0.7287, 0.4583, 0.7015, 0.4583, 0.7015, 0.4583, 0.7287, 0.4167, 0.728, 0.4167, 0.702, 0.4167, 0.702, 0.4167, 0.728, 0.375, 0.7287, 0.375, 0.7014, 0.375, 0.7014, 0.375, 0.7287, 0.3333, 0.729, 0.3333, 0.7013, 0.3333, 0.7013, 0.3333, 0.729, 0.2917, 0.7287, 0.2917, 0.7015, 0.2917, 0.7015, 0.2917, 0.7287, 0.25, 0.728, 0.25, 0.702, 0.25, 0.702, 0.25, 0.728, 0.2083, 0.7287, 0.2083, 0.7014, 0.2083, 0.7014, 0.2083, 0.7287, 0.1667, 0.729, 0.1667, 0.7013, 0.1667, 0.7013, 0.1667, 0.729, 0.125, 0.7287, 0.125, 0.7015, 0.125, 0.7015, 0.125, 0.7287, 0.08333, 0.728, 0.08333, 0.702, 0.9167, 0.7635, 0.9167, 0.7895, 0.875, 0.7901, 0.875, 0.7631, 0.9583, 0.8864, 0.9583, 0.9304, 0.9167, 0.9304, 0.9167, 0.8866, 0.125, 0.8248, 0.125, 0.8514, 0.08333, 0.851, 0.08333, 0.825, 0.1667, 0.8246, 0.1667, 0.8516, 0.125, 0.8514, 0.125, 0.8248, 0.2083, 0.8247, 0.2083, 0.8514, 0.1667, 0.8516, 0.1667, 0.8246, 0.25, 0.825, 0.25, 0.851, 0.2083, 0.8514, 0.2083, 0.8247, 0.2917, 0.8248, 0.2917, 0.8514, 0.25, 0.851, 0.25, 0.825, 0.3333, 0.8246, 0.3333, 0.8516, 0.2917, 0.8514, 0.2917, 0.8248, 0.375, 0.8247, 0.375, 0.8514, 0.3333, 0.8516, 0.3333, 0.8246, 0.4167, 0.825, 0.4167, 0.851, 0.375, 0.8514, 0.375, 0.8247, 0.4583, 0.8248, 0.4583, 0.8514, 0.4167, 0.851, 0.4167, 0.825, 0.5, 0.8246, 0.5, 0.8516, 0.4583, 0.8514, 0.4583, 0.8248, 0.5417, 0.8247, 0.5417, 0.8514, 0.5, 0.8516, 0.5, 0.8246, 0.5833, 0.825, 0.5833, 0.851, 0.5417, 0.8514, 0.5417, 0.8247, 0.625, 0.8248, 0.625, 0.8514, 0.5833, 0.851, 0.5833, 0.825, 0.6667, 0.8246, 0.6667, 0.8516, 0.625, 0.8514, 0.625, 0.8248, 0.7083, 0.8247, 0.7083, 0.8514, 0.6667, 0.8516, 0.6667, 0.8246, 0.75, 0.825, 0.75, 0.851, 0.7083, 0.8514, 0.7083, 0.8247, 0.7917, 0.8248, 0.7917, 0.8514, 0.75, 0.851, 0.75, 0.825, 0.8333, 0.8246, 0.8333, 0.8516, 0.7917, 0.8514, 0.7917, 0.8248, 0.875, 0.8247, 0.875, 0.8514, 0.8333, 0.8516, 0.8333, 0.8246, 0.9167, 0.825, 0.9167, 0.851, 0.875, 0.8514, 0.875, 0.8247, 0.9583, 0.8248, 0.9583, 0.8514, 0.9167, 0.851, 0.9167, 0.825, 0.08333, 0.825, 0.08333, 0.851, 0.04167, 0.8514, 0.04167, 0.8247, 0.04167, 0.8247, 0.04167, 0.8514, -1.863e-07, 0.8516, -1.863e-07, 0.8246, 0.08333, 0.7635, 0.04167, 0.7631, 0.04167, 0.7287, 0.08333, 0.728, 0.125, 0.7632, 0.08333, 0.7635, 0.08333, 0.728, 0.125, 0.7287, 0.1667, 0.7629, 0.125, 0.7632, 0.125, 0.7287, 0.1667, 0.729, 0.2083, 0.7631, 0.1667, 0.7629, 0.1667, 0.729, 0.2083, 0.7287, 0.25, 0.7635, 0.2083, 0.7631, 0.2083, 0.7287, 0.25, 0.728, 0.2917, 0.7632, 0.25, 0.7635, 0.25, 0.728, 0.2917, 0.7287, 0.3333, 0.7629, 0.2917, 0.7632, 0.2917, 0.7287, 0.3333, 0.729, 0.375, 0.7631, 0.3333, 0.7629, 0.3333, 0.729, 0.375, 0.7287, 0.4167, 0.7635, 0.375, 0.7631, 0.375, 0.7287, 0.4167, 0.728, 0.4583, 0.7632, 0.4167, 0.7635, 0.4167, 0.728, 0.4583, 0.7287, 0.5, 0.7629, 0.4583, 0.7632, 0.4583, 0.7287, 0.5, 0.729, 0.5417, 0.7631, 0.5, 0.7629, 0.5, 0.729, 0.5417, 0.7287, 0.5833, 0.7635, 0.5417, 0.7631, 0.5417, 0.7287, 0.5833, 0.728, 0.625, 0.7632, 0.5833, 0.7635, 0.5833, 0.728, 0.625, 0.7287, 0.6667, 0.7629, 0.625, 0.7632, 0.625, 0.7287, 0.6667, 0.729, 0.7083, 0.7631, 0.6667, 0.7629, 0.6667, 0.729, 0.7083, 0.7287, 0.75, 0.7635, 0.7083, 0.7631, 0.7083, 0.7287, 0.75, 0.728, 0.7917, 0.7632, 0.75, 0.7635, 0.75, 0.728, 0.7917, 0.7287, 0.8333, 0.7629, 0.7917, 0.7632, 0.7917, 0.7287, 0.8333, 0.729, 0.875, 0.7631, 0.8333, 0.7629, 0.8333, 0.729, 0.875, 0.7287, 0.9167, 0.7635, 0.875, 0.7631, 0.875, 0.7287, 0.9167, 0.728, 0.9583, 0.7632, 0.9167, 0.7635, 0.9167, 0.728, 0.9583, 0.7287, 0.04167, 0.7631, -1.863e-07, 0.7629, -1.863e-07, 0.729, 0.04167, 0.7287, 1.0, 0.7629, 0.9583, 0.7632, 0.9583, 0.7287, 1.0, 0.729, 0.08333, 0.8866, 0.04167, 0.8863, 0.04167, 0.8514, 0.08333, 0.851, 0.125, 0.8864, 0.08333, 0.8866, 0.08333, 0.851, 0.125, 0.8514, 0.1667, 0.8862, 0.125, 0.8864, 0.125, 0.8514, 0.1667, 0.8516, 0.2083, 0.8863, 0.1667, 0.8862, 0.1667, 0.8516, 0.2083, 0.8514, 0.25, 0.8866, 0.2083, 0.8863, 0.2083, 0.8514, 0.25, 0.851, 0.2917, 0.8864, 0.25, 0.8866, 0.25, 0.851, 0.2917, 0.8514, 0.3333, 0.8862, 0.2917, 0.8864, 0.2917, 0.8514, 0.3333, 0.8516, 0.375, 0.8863, 0.3333, 0.8862, 0.3333, 0.8516, 0.375, 0.8514, 0.4167, 0.8866, 0.375, 0.8863, 0.375, 0.8514, 0.4167, 0.851, 0.4583, 0.8864, 0.4167, 0.8866, 0.4167, 0.851, 0.4583, 0.8514, 0.5, 0.8862, 0.4583, 0.8864, 0.4583, 0.8514, 0.5, 0.8516, 0.5417, 0.8863, 0.5, 0.8862, 0.5, 0.8516, 0.5417, 0.8514, 0.5833, 0.8866, 0.5417, 0.8863, 0.5417, 0.8514, 0.5833, 0.851, 0.625, 0.8864, 0.5833, 0.8866, 0.5833, 0.851, 0.625, 0.8514, 0.6667, 0.8862, 0.625, 0.8864, 0.625, 0.8514, 0.6667, 0.8516, 0.7083, 0.8863, 0.6667, 0.8862, 0.6667, 0.8516, 0.7083, 0.8514, 0.75, 0.8866, 0.7083, 0.8863, 0.7083, 0.8514, 0.75, 0.851, 0.7917, 0.8864, 0.75, 0.8866, 0.75, 0.851, 0.7917, 0.8514, 0.8333, 0.8862, 0.7917, 0.8864, 0.7917, 0.8514, 0.8333, 0.8516, 0.875, 0.8863, 0.8333, 0.8862, 0.8333, 0.8516, 0.875, 0.8514, 0.9167, 0.8866, 0.875, 0.8863, 0.875, 0.8514, 0.9167, 0.851, 0.9583, 0.8864, 0.9167, 0.8866, 0.9167, 0.851, 0.9583, 0.8514, 0.04167, 0.8863, -1.863e-07, 0.8862, -1.863e-07, 0.8516, 0.04167, 0.8514, 1.0, 0.8862, 0.9583, 0.8864, 0.9583, 0.8514, 1.0, 0.8516, 1.0, 0.6396, 0.9583, 0.6399, 0.9583, 0.606, 1.0, 0.6064, 0.04167, 0.6398, -1.863e-07, 0.6396, -1.863e-07, 0.6064, 0.04167, 0.606, 0.9583, 0.6399, 0.9167, 0.6405, 0.9167, 0.6051, 0.9583, 0.606, 0.9167, 0.6405, 0.875, 0.6398, 0.875, 0.606, 0.9167, 0.6051, 0.875, 0.6398, 0.8333, 0.6396, 0.8333, 0.6064, 0.875, 0.606, 0.8333, 0.6396, 0.7917, 0.6399, 0.7917, 0.606, 0.8333, 0.6064, 0.7917, 0.6399, 0.75, 0.6405, 0.75, 0.6051, 0.7917, 0.606, 0.75, 0.6405, 0.7083, 0.6398, 0.7083, 0.606, 0.75, 0.6051, 0.7083, 0.6398, 0.6667, 0.6396, 0.6667, 0.6064, 0.7083, 0.606, 0.6667, 0.6396, 0.625, 0.6399, 0.625, 0.606, 0.6667, 0.6064, 0.625, 0.6399, 0.5833, 0.6405, 0.5833, 0.6051, 0.625, 0.606, 0.5833, 0.6405, 0.5417, 0.6398, 0.5417, 0.606, 0.5833, 0.6051, 0.5417, 0.6398, 0.5, 0.6396, 0.5, 0.6064, 0.5417, 0.606, 0.5, 0.6396, 0.4583, 0.6399, 0.4583, 0.606, 0.5, 0.6064, 0.4583, 0.6399, 0.4167, 0.6405, 0.4167, 0.6051, 0.4583, 0.606, 0.4167, 0.6405, 0.375, 0.6398, 0.375, 0.606, 0.4167, 0.6051, 0.375, 0.6398, 0.3333, 0.6396, 0.3333, 0.6064, 0.375, 0.606, 0.3333, 0.6396, 0.2917, 0.6399, 0.2917, 0.606, 0.3333, 0.6064, 0.2917, 0.6399, 0.25, 0.6405, 0.25, 0.6051, 0.2917, 0.606, 0.25, 0.6405, 0.2083, 0.6398, 0.2083, 0.606, 0.25, 0.6051, 0.2083, 0.6398, 0.1667, 0.6396, 0.1667, 0.6064, 0.2083, 0.606, 0.1667, 0.6396, 0.125, 0.6399, 0.125, 0.606, 0.1667, 0.6064, 0.125, 0.6399, 0.08333, 0.6405, 0.08333, 0.6051, 0.125, 0.606, 0.08333, 0.6405, 0.04167, 0.6398, 0.04167, 0.606, 0.08333, 0.6051, 0.08333, 0.5789, 0.04167, 0.5781, 0.04167, 0.5455, 0.08333, 0.5447, 0.125, 0.5782, 0.08333, 0.5789, 0.08333, 0.5447, 0.125, 0.5448, 0.1667, 0.5778, 0.125, 0.5782, 0.125, 0.5448, 0.1667, 0.5457, 0.2083, 0.5781, 0.1667, 0.5778, 0.1667, 0.5457, 0.2083, 0.5455, 0.25, 0.5789, 0.2083, 0.5781, 0.2083, 0.5455, 0.25, 0.5447, 0.2917, 0.5782, 0.25, 0.5789, 0.25, 0.5447, 0.2917, 0.5448, 0.3333, 0.5778, 0.2917, 0.5782, 0.2917, 0.5448, 0.3333, 0.5457, 0.375, 0.5781, 0.3333, 0.5778, 0.3333, 0.5457, 0.375, 0.5455, 0.4167, 0.5789, 0.375, 0.5781, 0.375, 0.5455, 0.4167, 0.5447, 0.4583, 0.5782, 0.4167, 0.5789, 0.4167, 0.5447, 0.4583, 0.5448, 0.5, 0.5778, 0.4583, 0.5782, 0.4583, 0.5448, 0.5, 0.5457, 0.5417, 0.5781, 0.5, 0.5778, 0.5, 0.5457, 0.5417, 0.5455, 0.5833, 0.5789, 0.5417, 0.5781, 0.5417, 0.5455, 0.5833, 0.5447, 0.625, 0.5782, 0.5833, 0.5789, 0.5833, 0.5447, 0.625, 0.5448, 0.6667, 0.5778, 0.625, 0.5782, 0.625, 0.5448, 0.6667, 0.5457, 0.7083, 0.5781, 0.6667, 0.5778, 0.6667, 0.5457, 0.7083, 0.5455, 0.75, 0.5789, 0.7083, 0.5781, 0.7083, 0.5455, 0.75, 0.5447, 0.7917, 0.5782, 0.75, 0.5789, 0.75, 0.5447, 0.7917, 0.5448, 0.8333, 0.5778, 0.7917, 0.5782, 0.7917, 0.5448, 0.8333, 0.5457, 0.875, 0.5781, 0.8333, 0.5778, 0.8333, 0.5457, 0.875, 0.5455, 0.9167, 0.5789, 0.875, 0.5781, 0.875, 0.5455, 0.9167, 0.5447, 0.9583, 0.5782, 0.9167, 0.5789, 0.9167, 0.5447, 0.9583, 0.5448, 0.04167, 0.5781, -1.863e-07, 0.5778, -1.863e-07, 0.5457, 0.04167, 0.5455, 1.0, 0.5778, 0.9583, 0.5782, 0.9583, 0.5448, 1.0, 0.5457, 1.0, 0.7013, 0.9583, 0.7015, 0.9583, 0.6674, 1.0, 0.6677, 0.04167, 0.7014, -1.863e-07, 0.7013, -1.863e-07, 0.6677, 0.04167, 0.6673, 0.9583, 0.7015, 0.9167, 0.702, 0.9167, 0.6665, 0.9583, 0.6674, 0.9167, 0.702, 0.875, 0.7014, 0.875, 0.6673, 0.9167, 0.6665, 0.875, 0.7014, 0.8333, 0.7013, 0.8333, 0.6677, 0.875, 0.6673, 0.8333, 0.7013, 0.7917, 0.7015, 0.7917, 0.6674, 0.8333, 0.6677, 0.7917, 0.7015, 0.75, 0.702, 0.75, 0.6665, 0.7917, 0.6674, 0.75, 0.702, 0.7083, 0.7014, 0.7083, 0.6673, 0.75, 0.6665, 0.7083, 0.7014, 0.6667, 0.7013, 0.6667, 0.6677, 0.7083, 0.6673, 0.6667, 0.7013, 0.625, 0.7015, 0.625, 0.6674, 0.6667, 0.6677, 0.625, 0.7015, 0.5833, 0.702, 0.5833, 0.6665, 0.625, 0.6674, 0.5833, 0.702, 0.5417, 0.7014, 0.5417, 0.6673, 0.5833, 0.6665, 0.5417, 0.7014, 0.5, 0.7013, 0.5, 0.6677, 0.5417, 0.6673, 0.5, 0.7013, 0.4583, 0.7015, 0.4583, 0.6674, 0.5, 0.6677, 0.4583, 0.7015, 0.4167, 0.702, 0.4167, 0.6665, 0.4583, 0.6674, 0.4167, 0.702, 0.375, 0.7014, 0.375, 0.6673, 0.4167, 0.6665, 0.375, 0.7014, 0.3333, 0.7013, 0.3333, 0.6677, 0.375, 0.6673, 0.3333, 0.7013, 0.2917, 0.7015, 0.2917, 0.6674, 0.3333, 0.6677, 0.2917, 0.7015, 0.25, 0.702, 0.25, 0.6665, 0.2917, 0.6674, 0.25, 0.702, 0.2083, 0.7014, 0.2083, 0.6673, 0.25, 0.6665, 0.2083, 0.7014, 0.1667, 0.7013, 0.1667, 0.6677, 0.2083, 0.6673, 0.1667, 0.7013, 0.125, 0.7015, 0.125, 0.6674, 0.1667, 0.6677, 0.125, 0.7015, 0.08333, 0.702, 0.08333, 0.6665, 0.125, 0.6674, 0.08333, 0.702, 0.04167, 0.7014, 0.04167, 0.6673, 0.08333, 0.6665, 1.0, 0.8246, 0.9583, 0.8248, 0.9583, 0.7901, 1.0, 0.7903, 0.04167, 0.8247, -1.863e-07, 0.8246, -1.863e-07, 0.7903, 0.04167, 0.7901, 0.9583, 0.8248, 0.9167, 0.825, 0.9167, 0.7895, 0.9583, 0.7901, 0.9167, 0.825, 0.875, 0.8247, 0.875, 0.7901, 0.9167, 0.7895, 0.875, 0.8247, 0.8333, 0.8246, 0.8333, 0.7903, 0.875, 0.7901, 0.8333, 0.8246, 0.7917, 0.8248, 0.7917, 0.7901, 0.8333, 0.7903, 0.7917, 0.8248, 0.75, 0.825, 0.75, 0.7895, 0.7917, 0.7901, 0.75, 0.825, 0.7083, 0.8247, 0.7083, 0.7901, 0.75, 0.7895, 0.7083, 0.8247, 0.6667, 0.8246, 0.6667, 0.7903, 0.7083, 0.7901, 0.6667, 0.8246, 0.625, 0.8248, 0.625, 0.7901, 0.6667, 0.7903, 0.625, 0.8248, 0.5833, 0.825, 0.5833, 0.7895, 0.625, 0.7901, 0.5833, 0.825, 0.5417, 0.8247, 0.5417, 0.7901, 0.5833, 0.7895, 0.5417, 0.8247, 0.5, 0.8246, 0.5, 0.7903, 0.5417, 0.7901, 0.5, 0.8246, 0.4583, 0.8248, 0.4583, 0.7901, 0.5, 0.7903, 0.4583, 0.8248, 0.4167, 0.825, 0.4167, 0.7895, 0.4583, 0.7901, 0.4167, 0.825, 0.375, 0.8247, 0.375, 0.7901, 0.4167, 0.7895, 0.375, 0.8247, 0.3333, 0.8246, 0.3333, 0.7903, 0.375, 0.7901, 0.3333, 0.8246, 0.2917, 0.8248, 0.2917, 0.7901, 0.3333, 0.7903, 0.2917, 0.8248, 0.25, 0.825, 0.25, 0.7895, 0.2917, 0.7901, 0.25, 0.825, 0.2083, 0.8247, 0.2083, 0.7901, 0.25, 0.7895, 0.2083, 0.8247, 0.1667, 0.8246, 0.1667, 0.7903, 0.2083, 0.7901, 0.1667, 0.8246, 0.125, 0.8248, 0.125, 0.7901, 0.1667, 0.7903, 0.125, 0.8248, 0.08333, 0.825, 0.08333, 0.7895, 0.125, 0.7901, 0.08333, 0.825, 0.04167, 0.8247, 0.04167, 0.7901, 0.08333, 0.7895, 1.0, 0.7013, 1.0, 0.729, 0.9583, 0.7287, 0.9583, 0.7015, 0.0, 0.0, 0.0, 0.0, 0.0, 0.0, 0.0, 0.0, 0.0, 0.0, 0.0, 0.0, 0.0, 0.0, 0.0, 0.0, 0.0, 0.0, 0.0, 0.0, 0.0, 0.0, 0.0, 0.0, 0.0, 0.0, 0.0, 0.0, 0.0, 0.0, 0.0, 0.0, 0.0, 0.0, 0.0, 0.0, 0.0, 0.0, 0.0, 0.0, 0.0, 0.0, 0.0, 0.0, 0.0, 0.0, 0.0, 0.0, 0.0, 0.0, 0.0, 0.0, 0.0, 0.0, 0.0, 0.0, 0.0, 0.0, 0.0, 0.0, 0.0, 0.0, 0.0, 0.0, 0.0, 0.0, 0.0, 0.0, 0.0, 0.0, 0.0, 0.0, 0.0, 0.0, 0.0, 0.0, 0.0, 0.0, 0.0, 0.0, 0.0, 0.0, 0.0, 0.0, 0.0, 0.0, 0.0, 0.0, 0.0, 0.0, 0.0, 0.0, 0.0, 0.0, 0.0, 0.0, 0.0, 0.0, 0.0, 0.0, 0.0, 0.0, 0.0, 0.0, 0.0, 0.0, 0.0, 0.0, 0.0, 0.0, 0.0, 0.0, 0.0, 0.0, 0.0, 0.0, 0.0, 0.0, 0.0, 0.0, 0.0, 0.0, 0.0, 0.0, 0.0, 0.0, 0.0, 0.0, 0.0, 0.0, 0.0, 0.0, 0.0, 0.0, 0.0, 0.0, 0.0, 0.0, 0.0, 0.0, 0.0, 0.0, 0.0, 0.0])
me_cone_001.use_remesh_fix_poles = True
me_cone_001.use_remesh_preserve_attributes = False
me_cone_001.update()
me_cone_002 = bpy.data.meshes.new('Cone.002')
me_cone_002.from_pydata([(-1.026, 0.808, 10.0), (-1.2, 0.515, 10.0), (-1.297, -0.1541, 10.0), (-1.213, -0.4844, 10.0), (-1.046, -0.7818, 10.0), (-0.515, -1.2, 10.0), (-0.1868, -1.292, 10.0), (0.1541, -1.297, 10.0), (0.7818, -1.046, 10.0), (1.026, -0.808, 10.0), (1.2, -0.515, 10.0), (1.297, 0.1541, 10.0), (1.213, 0.4844, 10.0), (1.046, 0.7818, 10.0), (0.515, 1.2, 10.0), (0.1868, 1.292, 10.0), (-0.1541, 1.297, 10.0), (-0.7818, 1.046, 10.0), (-7.072e-08, -0.453, 0.3704), (0.108, -0.4032, 0.3704), (0.2951, -0.2951, 0.3704), (0.3923, -0.2265, 0.3704), (0.4032, -0.108, 0.3704), (0.4031, 0.108, 0.3704), (0.3923, 0.2265, 0.3704), (0.2951, 0.2951, 0.3704), (0.108, 0.4031, 0.3704), (4.809e-08, 0.453, 0.3704), (-0.108, 0.4032, 0.3704), (-0.2951, 0.2951, 0.3704), (-0.3923, 0.2265, 0.3704), (-0.4032, 0.108, 0.3704), (-0.4031, -0.108, 0.3704), (-0.3923, -0.2265, 0.3704), (-0.2951, -0.2951, 0.3704), (-0.108, -0.4031, 0.3704), (0.8409, 0.4081, 5.185), (0.6511, 0.5637, 5.185), (0.8457, 0.1627, 5.185), (0.282, 0.8137, 5.185), (0.06704, 0.9323, 5.185), (-0.1627, 0.8457, 5.185), (-0.5637, 0.651, 5.185), (-0.7739, 0.5242, 5.185), (-0.8137, 0.282, 5.185), (-0.8457, -0.1627, 5.185), (-0.8409, -0.4081, 5.185), (-0.6511, -0.5637, 5.185), (-0.282, -0.8137, 5.185), (-0.06704, -0.9323, 5.185), (0.1627, -0.8457, 5.185), (0.5637, -0.651, 5.185), (0.7739, -0.5242, 5.185), (0.8137, -0.282, 5.185), (0.587, -0.3676, 2.778), (0.4347, -0.4671, 2.778), (0.61, -0.1871, 2.778), (0.6218, 0.1429, 2.778), (0.6118, 0.3245, 2.778), (0.4671, 0.4347, 2.778), (0.1871, 0.61, 2.778), (0.02485, 0.6921, 2.778), (-0.1429, 0.6218, 2.778), (-0.4347, 0.4671, 2.778), (-0.587, 0.3676, 2.778), (-0.61, 0.1871, 2.778), (-0.6218, -0.1429, 2.778), (-0.6118, -0.3245, 2.778), (-0.4671, -0.4347, 2.778), (-0.1871, -0.61, 2.778), (-0.02485, -0.6921, 2.778), (0.1429, -0.6218, 2.778), (-0.1665, 1.072, 7.593), (-0.6801, 0.8449, 7.593), (-0.9504, 0.6948, 7.593), (-1.011, 0.3917, 7.593), (-1.072, -0.1665, 7.593), (-1.077, -0.4757, 7.593), (-0.8449, -0.6801, 7.593), (-0.3917, -1.011, 7.593), (-0.1265, -1.17, 7.593), (0.1665, -1.072, 7.593), (0.6801, -0.8449, 7.593), (0.9504, -0.6948, 7.593), (1.011, -0.3917, 7.593), (1.072, 0.1665, 7.593), (1.077, 0.4757, 7.593), (0.8449, 0.6801, 7.593), (0.1265, 1.17, 7.593), (0.3917, 1.011, 7.593), (-0.7329, 0.9448, 8.796), (-1.107, 0.4517, 8.796), (-1.288, 0.1626, 8.796), (-1.185, -0.1623, 8.796), (-0.9448, -0.7329, 8.796), (-0.7846, -1.034, 8.796), (-0.4517, -1.107, 8.796), (0.1623, -1.185, 8.796), (0.503, -1.196, 8.796), (0.7329, -0.9448, 8.796), (1.107, -0.4517, 8.796), (1.288, -0.1626, 8.796), (1.185, 0.1623, 8.796), (0.9448, 0.7329, 8.796), (0.7846, 1.034, 8.796), (0.4517, 1.107, 8.796), (-0.503, 1.196, 8.796), (-0.1623, 1.185, 8.796), (0.6079, 0.8636, 6.389), (0.7469, 0.6236, 6.389), (0.335, 0.9135, 6.389), (-0.1666, 0.9586, 6.389), (-0.444, 0.9583, 6.389), (-0.6236, 0.7469, 6.389), (-0.9135, 0.335, 6.389), (-1.052, 0.09463, 6.389), (-0.9586, -0.1666, 6.389), (-0.7469, -0.6236, 6.389), (-0.6079, -0.8636, 6.389), (-0.335, -0.9135, 6.389), (0.1666, -0.9586, 6.389), (0.444, -0.9583, 6.389), (0.6236, -0.7469, 6.389), (0.9135, -0.335, 6.389), (1.052, -0.09463, 6.389), (0.9586, 0.1666, 6.389), (0.7333, 0.1547, 3.981), (0.5577, 0.5006, 3.981), (0.444, 0.6816, 3.981), (0.2326, 0.7124, 3.981), (-0.1547, 0.7333, 3.981), (-0.3682, 0.7253, 3.981), (-0.5006, 0.5577, 3.981), (-0.7124, 0.2326, 3.981), (-0.8123, 0.04377, 3.981), (-0.7333, -0.1547, 3.981), (-0.5577, -0.5006, 3.981), (-0.444, -0.6816, 3.981), (-0.2326, -0.7124, 3.981), (0.1547, -0.7333, 3.981), (0.3682, -0.7253, 3.981), (0.5006, -0.5577, 3.981), (0.8123, -0.04377, 3.981), (0.7124, -0.2326, 3.981), (0.2772, -0.5007, 1.574), (0.1273, -0.5117, 1.574), (0.3661, -0.3795, 1.574), (0.5068, -0.1456, 1.574), (0.5722, -0.01027, 1.574), (0.5117, 0.1273, 1.574), (0.3795, 0.3661, 1.574), (0.295, 0.4904, 1.574), (0.1456, 0.5068, 1.574), (-0.1273, 0.5117, 1.574), (-0.2772, 0.5007, 1.574), (-0.3661, 0.3795, 1.574), (-0.5068, 0.1456, 1.574), (-0.5722, 0.01027, 1.574), (-0.5117, -0.1273, 1.574), (-0.3795, -0.3661, 1.574), (-0.295, -0.4904, 1.574), (-0.1456, -0.5068, 1.574)], [], [(144, 18, 19, 146), (145, 35, 18, 144), (147, 20, 21, 148), (148, 21, 22, 149), (150, 23, 24, 151), (151, 24, 25, 152), (153, 26, 27, 154), (154, 27, 28, 155), (156, 29, 30, 157), (157, 30, 31, 158), (159, 32, 33, 160), (160, 33, 34, 161), (124, 52, 53, 125), (123, 51, 52, 124), (121, 49, 50, 122), (120, 48, 49, 121), (118, 46, 47, 119), (117, 45, 46, 118), (115, 43, 44, 116), (114, 42, 43, 115), (112, 40, 41, 113), (111, 39, 40, 112), (109, 38, 36, 108), (108, 36, 37, 110), (140, 70, 71, 141), (139, 69, 70, 140), (137, 67, 68, 138), (136, 66, 67, 137), (134, 64, 65, 135), (133, 63, 64, 134), (131, 61, 62, 132), (130, 60, 61, 131), (128, 58, 59, 129), (127, 57, 58, 128), (143, 55, 54, 142), (142, 54, 56, 126), (106, 88, 72, 90), (107, 89, 88, 106), (91, 73, 74, 92), (92, 74, 75, 93), (94, 76, 77, 95), (95, 77, 78, 96), (97, 79, 80, 98), (98, 80, 81, 99), (100, 82, 83, 101), (101, 83, 84, 102), (103, 85, 86, 104), (104, 86, 87, 105), (15, 104, 105, 16), (14, 103, 104, 15), (12, 101, 102, 13), (11, 100, 101, 12), (9, 98, 99, 10), (8, 97, 98, 9), (6, 95, 96, 7), (5, 94, 95, 6), (3, 92, 93, 4), (2, 91, 92, 3), (17, 107, 106, 0), (0, 106, 90, 1), (88, 108, 110, 72), (89, 109, 108, 88), (73, 111, 112, 74), (74, 112, 113, 75), (76, 114, 115, 77), (77, 115, 116, 78), (79, 117, 118, 80), (80, 118, 119, 81), (82, 120, 121, 83), (83, 121, 122, 84), (85, 123, 124, 86), (86, 124, 125, 87), (36, 142, 126, 37), (38, 143, 142, 36), (39, 127, 128, 40), (40, 128, 129, 41), (42, 130, 131, 43), (43, 131, 132, 44), (45, 133, 134, 46), (46, 134, 135, 47), (48, 136, 137, 49), (49, 137, 138, 50), (51, 139, 140, 52), (52, 140, 141, 53), (70, 160, 161, 71), (69, 159, 160, 70), (67, 157, 158, 68), (66, 156, 157, 67), (64, 154, 155, 65), (63, 153, 154, 64), (61, 151, 152, 62), (60, 150, 151, 61), (58, 148, 149, 59), (57, 147, 148, 58), (55, 145, 144, 54), (54, 144, 146, 56)])
me_cone_002.polygons.foreach_set('use_smooth', [True] * 96)
_uv = me_cone_002.uv_layers.new(name='UVMap')
_uv.uv.foreach_set('vector', [0.7698, 0.5, 0.8597, 0.5, 0.8597, 0.9977, 0.7698, 0.9977, 0.7698, 0.002254, 0.8597, 0.002254, 0.8597, 0.5, 0.7698, 0.5, 0.7698, 0.002252, 0.8597, 0.002255, 0.8597, 0.5, 0.7698, 0.5, 0.7698, 0.5, 0.8597, 0.5, 0.8597, 0.9977, 0.7698, 0.9977, 0.7698, 0.002252, 0.8597, 0.002252, 0.8597, 0.5, 0.7698, 0.5, 0.7698, 0.5, 0.8597, 0.5, 0.8597, 0.9977, 0.7698, 0.9977, 0.7698, 0.002252, 0.8597, 0.002252, 0.8597, 0.5, 0.7698, 0.5, 0.7698, 0.5, 0.8597, 0.5, 0.8597, 0.9977, 0.7698, 0.9977, 0.7698, 0.002254, 0.8597, 0.002255, 0.8597, 0.5, 0.7698, 0.5, 0.7698, 0.5, 0.8597, 0.5, 0.8597, 0.9977, 0.7698, 0.9977, 0.7698, 0.002252, 0.8597, 0.002254, 0.8597, 0.5, 0.7698, 0.5, 0.7698, 0.5, 0.8597, 0.5, 0.8597, 0.9977, 0.7698, 0.9977, 0.4101, 0.5, 0.5, 0.5, 0.5, 0.9977, 0.4101, 0.9977, 0.4101, 0.002252, 0.5, 0.002252, 0.5, 0.5, 0.4101, 0.5, 0.4101, 0.5, 0.5, 0.5, 0.5, 0.9977, 0.4101, 0.9977, 0.4101, 0.002255, 0.5, 0.002254, 0.5, 0.5, 0.4101, 0.5, 0.4101, 0.5, 0.5, 0.5, 0.5, 0.9977, 0.4101, 0.9977, 0.4101, 0.002252, 0.5, 0.002252, 0.5, 0.5, 0.4101, 0.5, 0.4101, 0.5, 0.5, 0.5, 0.5, 0.9977, 0.4101, 0.9977, 0.4101, 0.002252, 0.5, 0.002252, 0.5, 0.5, 0.4101, 0.5, 0.4101, 0.5, 0.5, 0.5, 0.5, 0.9977, 0.4101, 0.9977, 0.4101, 0.002255, 0.5, 0.002255, 0.5, 0.5, 0.4101, 0.5, 0.4101, 0.002254, 0.5, 0.002254, 0.5, 0.5, 0.4101, 0.5, 0.4101, 0.5, 0.5, 0.5, 0.5, 0.9977, 0.4101, 0.9977, 0.5899, 0.5, 0.6799, 0.5, 0.6799, 0.9977, 0.5899, 0.9977, 0.5899, 0.002252, 0.6799, 0.002252, 0.6799, 0.5, 0.5899, 0.5, 0.5899, 0.5, 0.6799, 0.5, 0.6799, 0.9977, 0.5899, 0.9977, 0.5899, 0.002254, 0.6799, 0.002254, 0.6799, 0.5, 0.5899, 0.5, 0.5899, 0.5, 0.6799, 0.5, 0.6799, 0.9977, 0.5899, 0.9977, 0.5899, 0.002252, 0.6799, 0.002252, 0.6799, 0.5, 0.5899, 0.5, 0.5899, 0.5, 0.6799, 0.5, 0.6799, 0.9977, 0.5899, 0.9977, 0.5899, 0.002252, 0.6799, 0.002252, 0.6799, 0.5, 0.5899, 0.5, 0.5899, 0.5, 0.6799, 0.5, 0.6799, 0.9977, 0.5899, 0.9977, 0.5899, 0.002254, 0.6799, 0.002252, 0.6799, 0.5, 0.5899, 0.5, 0.5899, 0.002254, 0.6799, 0.002254, 0.6799, 0.5, 0.5899, 0.5, 0.5899, 0.5, 0.6799, 0.5, 0.6799, 0.9977, 0.5899, 0.9977, 0.2302, 0.5, 0.3201, 0.5, 0.3201, 0.9977, 0.2302, 0.9977, 0.2302, 0.002254, 0.3201, 0.002254, 0.3201, 0.5, 0.2302, 0.5, 0.2302, 0.002254, 0.3201, 0.002255, 0.3201, 0.5, 0.2302, 0.5, 0.2302, 0.5, 0.3201, 0.5, 0.3201, 0.9977, 0.2302, 0.9977, 0.2302, 0.002252, 0.3201, 0.002252, 0.3201, 0.5, 0.2302, 0.5, 0.2302, 0.5, 0.3201, 0.5, 0.3201, 0.9977, 0.2302, 0.9977, 0.2302, 0.002252, 0.3201, 0.002252, 0.3201, 0.5, 0.2302, 0.5, 0.2302, 0.5, 0.3201, 0.5, 0.3201, 0.9977, 0.2302, 0.9977, 0.2302, 0.002254, 0.3201, 0.002255, 0.3201, 0.5, 0.2302, 0.5, 0.2302, 0.5, 0.3201, 0.5, 0.3201, 0.9977, 0.2302, 0.9977, 0.2302, 0.002254, 0.3201, 0.002254, 0.3201, 0.5, 0.2302, 0.5, 0.2302, 0.5, 0.3201, 0.5, 0.3201, 0.9977, 0.2302, 0.9977, 0.1403, 0.5, 0.2302, 0.5, 0.2302, 0.9977, 0.1403, 0.9977, 0.1403, 0.002254, 0.2302, 0.002254, 0.2302, 0.5, 0.1403, 0.5, 0.1403, 0.5, 0.2302, 0.5, 0.2302, 0.9977, 0.1403, 0.9977, 0.1403, 0.002255, 0.2302, 0.002254, 0.2302, 0.5, 0.1403, 0.5, 0.1403, 0.5, 0.2302, 0.5, 0.2302, 0.9977, 0.1403, 0.9977, 0.1403, 0.002252, 0.2302, 0.002252, 0.2302, 0.5, 0.1403, 0.5, 0.1403, 0.5, 0.2302, 0.5, 0.2302, 0.9977, 0.1403, 0.9977, 0.1403, 0.002252, 0.2302, 0.002252, 0.2302, 0.5, 0.1403, 0.5, 0.1403, 0.5, 0.2302, 0.5, 0.2302, 0.9977, 0.1403, 0.9977, 0.1403, 0.002255, 0.2302, 0.002254, 0.2302, 0.5, 0.1403, 0.5, 0.1403, 0.002254, 0.2302, 0.002254, 0.2302, 0.5, 0.1403, 0.5, 0.1403, 0.5, 0.2302, 0.5, 0.2302, 0.9977, 0.1403, 0.9977, 0.3201, 0.5, 0.4101, 0.5, 0.4101, 0.9977, 0.3201, 0.9977, 0.3201, 0.002254, 0.4101, 0.002254, 0.4101, 0.5, 0.3201, 0.5, 0.3201, 0.002255, 0.4101, 0.002255, 0.4101, 0.5, 0.3201, 0.5, 0.3201, 0.5, 0.4101, 0.5, 0.4101, 0.9977, 0.3201, 0.9977, 0.3201, 0.002252, 0.4101, 0.002252, 0.4101, 0.5, 0.3201, 0.5, 0.3201, 0.5, 0.4101, 0.5, 0.4101, 0.9977, 0.3201, 0.9977, 0.3201, 0.002252, 0.4101, 0.002252, 0.4101, 0.5, 0.3201, 0.5, 0.3201, 0.5, 0.4101, 0.5, 0.4101, 0.9977, 0.3201, 0.9977, 0.3201, 0.002255, 0.4101, 0.002255, 0.4101, 0.5, 0.3201, 0.5, 0.3201, 0.5, 0.4101, 0.5, 0.4101, 0.9977, 0.3201, 0.9977, 0.3201, 0.002254, 0.4101, 0.002252, 0.4101, 0.5, 0.3201, 0.5, 0.3201, 0.5, 0.4101, 0.5, 0.4101, 0.9977, 0.3201, 0.9977, 0.5, 0.5, 0.5899, 0.5, 0.5899, 0.9977, 0.5, 0.9977, 0.5, 0.002254, 0.5899, 0.002254, 0.5899, 0.5, 0.5, 0.5, 0.5, 0.002255, 0.5899, 0.002254, 0.5899, 0.5, 0.5, 0.5, 0.5, 0.5, 0.5899, 0.5, 0.5899, 0.9977, 0.5, 0.9977, 0.5, 0.002252, 0.5899, 0.002252, 0.5899, 0.5, 0.5, 0.5, 0.5, 0.5, 0.5899, 0.5, 0.5899, 0.9977, 0.5, 0.9977, 0.5, 0.002252, 0.5899, 0.002252, 0.5899, 0.5, 0.5, 0.5, 0.5, 0.5, 0.5899, 0.5, 0.5899, 0.9977, 0.5, 0.9977, 0.5, 0.002254, 0.5899, 0.002254, 0.5899, 0.5, 0.5, 0.5, 0.5, 0.5, 0.5899, 0.5, 0.5899, 0.9977, 0.5, 0.9977, 0.5, 0.002252, 0.5899, 0.002252, 0.5899, 0.5, 0.5, 0.5, 0.5, 0.5, 0.5899, 0.5, 0.5899, 0.9977, 0.5, 0.9977, 0.6799, 0.5, 0.7698, 0.5, 0.7698, 0.9977, 0.6799, 0.9977, 0.6799, 0.002252, 0.7698, 0.002252, 0.7698, 0.5, 0.6799, 0.5, 0.6799, 0.5, 0.7698, 0.5, 0.7698, 0.9977, 0.6799, 0.9977, 0.6799, 0.002254, 0.7698, 0.002254, 0.7698, 0.5, 0.6799, 0.5, 0.6799, 0.5, 0.7698, 0.5, 0.7698, 0.9977, 0.6799, 0.9977, 0.6799, 0.002252, 0.7698, 0.002252, 0.7698, 0.5, 0.6799, 0.5, 0.6799, 0.5, 0.7698, 0.5, 0.7698, 0.9977, 0.6799, 0.9977, 0.6799, 0.002252, 0.7698, 0.002252, 0.7698, 0.5, 0.6799, 0.5, 0.6799, 0.5, 0.7698, 0.5, 0.7698, 0.9977, 0.6799, 0.9977, 0.6799, 0.002252, 0.7698, 0.002252, 0.7698, 0.5, 0.6799, 0.5, 0.6799, 0.002254, 0.7698, 0.002254, 0.7698, 0.5, 0.6799, 0.5, 0.6799, 0.5, 0.7698, 0.5, 0.7698, 0.9977, 0.6799, 0.9977])
me_cone_002.use_remesh_fix_poles = True
me_cone_002.use_remesh_preserve_attributes = False
me_cone_002.update()

# ---- objects
ob_attack_cone_inner = bpy.data.objects.new('attack_cone_inner', me_cone_001)
ob_attack_cone_outer = bpy.data.objects.new('attack_cone_outer', me_cone_002)

# ---- transforms, parenting, visibility, modifiers, constraints
ob_attack_cone_inner.location = (0.0, 0.0, 0.0)
ob_attack_cone_inner.rotation_euler = (1.571, 0.0, 0.0)
ob_attack_cone_outer.location = (0.0, 0.0, 0.0)
ob_attack_cone_outer.rotation_euler = (1.571, 0.0, 0.0)

# ---- collection membership
scene.collection.objects.link(ob_attack_cone_inner)
scene.collection.objects.link(ob_attack_cone_outer)

# ---- scene / render settings (as saved in the file)
scene.frame_start = 1; scene.frame_end = 250; scene.frame_set(1)
scene.render.engine = 'BLENDER_EEVEE_NEXT'
scene.cycles.use_denoising = False
scene.cycles.samples = 128
scene.cycles.sampling_pattern = 'TABULATED_SOBOL'
scene.cycles.use_adaptive_sampling = False
scene.cycles.use_light_tree = False
scene.view_settings.view_transform = 'Filmic'
bpy.context.view_layer.update()

# ---- added for rendering (the .blend has no active camera and no usable light): camera, sun
cam_auto = bpy.data.cameras.new('AutoCamera')
cam_auto.lens = 50.0
cam_auto.sensor_width = 36.0
cam_auto.clip_end = 1000.0
ob_auto_camera = bpy.data.objects.new('AutoCamera', cam_auto)
scene.collection.objects.link(ob_auto_camera)
ob_auto_camera.location = (9.85499, -16.826, 7.88399)
ob_auto_camera.rotation_euler = (1.09748, -7.21219e-08, 0.694738)
scene.camera = ob_auto_camera
light_auto_sun = bpy.data.lights.new('AutoSun', 'SUN')
light_auto_sun.energy = 3.0
light_auto_sun.angle = 0.0523599
ob_auto_sun = bpy.data.objects.new('AutoSun', light_auto_sun)
scene.collection.objects.link(ob_auto_sun)
ob_auto_sun.rotation_euler = (0.872665, 0.174533, 0.523599)
bpy.context.view_layer.update()
